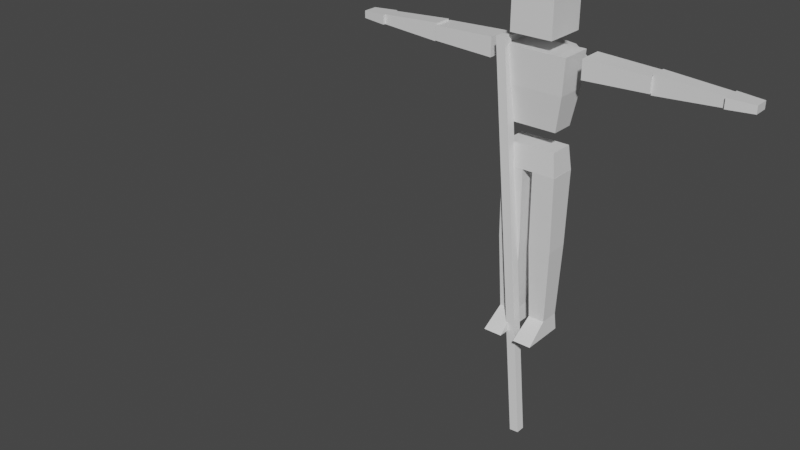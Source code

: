 # Source: Player.blend  (saved by Blender 3.2.14; exported with 4.5.12 LTS)
import bpy
from mathutils import Matrix  # noqa: F401  (used for matrix-valued properties, if any)

bpy.ops.wm.read_factory_settings(use_empty=True)
scene = bpy.context.scene
scene.name = 'Scene'

# ---- collections
col_collection = bpy.data.collections.new('Collection'); scene.collection.children.link(col_collection)

# ---- materials (node trees are filled in below, after node groups)
mat_material = bpy.data.materials.new('Material')
mat_material.alpha_threshold = 0.0
mat_material.line_color = (0.0, 0.0, 0.0, 1.0)

# ---- material node trees
mat_material.use_nodes = True; mat_material.node_tree.nodes.clear()
_N = mat_material.node_tree.nodes; _L = mat_material.node_tree.links
n0 = _N.new('ShaderNodeOutputMaterial'); n0.name = 'Material Output'; n0.location = (300, 300)
n1 = _N.new('ShaderNodeBsdfPrincipled'); n1.name = 'Principled BSDF'; n1.location = (10, 300)
n1.distribution = 'GGX'
n1.subsurface_method = 'RANDOM_WALK_SKIN'
n1.inputs[2].default_value = 0.4
n1.inputs[3].default_value = 1.45
n1.inputs[27].default_value = (0.0, 0.0, 0.0, 1.0)
n1.inputs[28].default_value = 1.0
_L.new(n1.outputs[0], n0.inputs[0])
n0.is_active_output = True

# ---- world
world_world = bpy.data.worlds.new('World'); scene.world = world_world
world_world.use_nodes = True; world_world.node_tree.nodes.clear()
_N = world_world.node_tree.nodes; _L = world_world.node_tree.links
n0 = _N.new('ShaderNodeOutputWorld'); n0.name = 'World Output'; n0.location = (300, 300)
n1 = _N.new('ShaderNodeBackground'); n1.name = 'Background'; n1.location = (10, 300)
n1.inputs[0].default_value = (0.05088, 0.05088, 0.05088, 1.0)
_L.new(n1.outputs[0], n0.inputs[0])
n0.is_active_output = True
world_world.color = (0.05088, 0.05088, 0.05088)
world_world.use_sun_shadow = False
world_world.sun_shadow_jitter_overblur = 0.0

# ---- meshes
me_cube = bpy.data.meshes.new('Cube')
me_cube.from_pydata([(0.15, 0.05863, 0.495), (0.1326, 0.05377, 0.09), (0.15, -0.06778, 0.495), (0.1326, -0.05377, 0.09), (0.04489, 0.05377, 0.09), (0.0275, -0.06778, 0.495), (0.04489, -0.05377, 0.09), (0.0275, 0.05863, 0.495), (0.1344, 0.06651, 1.025), (0.1495, 0.075, 0.9), (0.1344, -0.06651, 1.025), (0.1495, -0.075, 0.9), (0.1766, 0.08824, 1.505), (0.1321, 0.06276, 1.125), (0.1766, -0.08824, 1.505), (0.1321, -0.06276, 1.125), (0.1125, 0.1125, 1.8), (0.1125, 0.1125, 1.575), (0.1125, -0.1125, 1.8), (0.1125, -0.1125, 1.575), (0.15, 0.075, 0.9), (0.15, 0.05863, 0.495), (0.15, -0.075, 0.9), (0.15, -0.06778, 0.495), (0.0275, 0.05863, 0.495), (0.0275, -0.075, 0.9), (0.0275, -0.06778, 0.495), (0.0275, 0.075, 0.9), (0.2475, -0.06533, 1.412), (0.2475, 0.06533, 1.412), (0.2475, -0.06533, 1.513), (0.2475, 0.06533, 1.513), (0.585, -0.0577, 1.424), (0.585, 0.0577, 1.424), (0.585, 0.0577, 1.501), (0.585, -0.0577, 1.501), (0.585, -0.04612, 1.415), (0.585, 0.04612, 1.415), (0.585, -0.04612, 1.51), (0.585, 0.04612, 1.51), (0.9225, -0.04043, 1.437), (0.9225, 0.04043, 1.437), (0.9225, 0.04043, 1.488), (0.9225, -0.04043, 1.488), (0.1641, 0.08016, 1.315), (0.1641, -0.08016, 1.315), (1.058, -0.03964, 1.482), (1.058, -0.03964, 1.443), (1.058, 0.03964, 1.482), (1.058, 0.03964, 1.443), (0.9225, 0.05377, 1.488), (0.9225, 0.05377, 1.437), (0.9225, -0.05377, 1.437), (0.9225, -0.05377, 1.488), (0.04489, -0.05377, 0.09), (0.04489, 0.05377, 0.09), (0.1326, -0.05377, 0.09), (0.1326, 0.05377, 0.09), (0.03771, -0.18, 6.706e-09), (0.03771, 0.05823, 6.706e-09), (0.1398, 0.05823, 6.706e-09), (0.1398, -0.18, 6.706e-09), (-0.15, 0.05863, 0.495), (-0.1326, 0.05377, 0.09), (-0.15, -0.06778, 0.495), (-0.1326, -0.05377, 0.09), (-0.04489, 0.05377, 0.09), (-0.0275, -0.06778, 0.495), (-0.04489, -0.05377, 0.09), (-0.0275, 0.05863, 0.495), (-0.1344, 0.06651, 1.025), (-0.1495, 0.075, 0.9), (-0.1344, -0.06651, 1.025), (-0.1495, -0.075, 0.9), (-0.1766, 0.08824, 1.505), (-0.1321, 0.06276, 1.125), (-0.1766, -0.08824, 1.505), (-0.1321, -0.06276, 1.125), (-0.1125, 0.1125, 1.8), (-0.1125, 0.1125, 1.575), (-0.1125, -0.1125, 1.8), (-0.1125, -0.1125, 1.575), (-0.15, 0.075, 0.9), (-0.15, 0.05863, 0.495), (-0.15, -0.075, 0.9), (-0.15, -0.06778, 0.495), (-0.0275, 0.05863, 0.495), (-0.0275, -0.075, 0.9), (-0.0275, -0.06778, 0.495), (-0.0275, 0.075, 0.9), (-0.2475, -0.06533, 1.412), (-0.2475, 0.06533, 1.412), (-0.2475, -0.06533, 1.513), (-0.2475, 0.06533, 1.513), (-0.585, -0.0577, 1.424), (-0.585, 0.0577, 1.424), (-0.585, 0.0577, 1.501), (-0.585, -0.0577, 1.501), (-0.585, -0.04612, 1.415), (-0.585, 0.04612, 1.415), (-0.585, -0.04612, 1.51), (-0.585, 0.04612, 1.51), (-0.9225, -0.04043, 1.437), (-0.9225, 0.04043, 1.437), (-0.9225, 0.04043, 1.488), (-0.9225, -0.04043, 1.488), (-0.1641, 0.08016, 1.315), (-0.1641, -0.08016, 1.315), (-1.058, -0.03964, 1.482), (-1.058, -0.03964, 1.443), (-1.058, 0.03964, 1.482), (-1.058, 0.03964, 1.443), (-0.9225, 0.05377, 1.488), (-0.9225, 0.05377, 1.437), (-0.9225, -0.05377, 1.437), (-0.9225, -0.05377, 1.488), (-0.04489, -0.05377, 0.09), (-0.04489, 0.05377, 0.09), (-0.1326, -0.05377, 0.09), (-0.1326, 0.05377, 0.09), (-0.03771, -0.18, 6.706e-09), (-0.03771, 0.05823, 6.706e-09), (-0.1398, 0.05823, 6.706e-09), (-0.1398, -0.18, 6.706e-09)], [], [(4, 1, 3, 6), (1, 0, 2, 3), (4, 7, 0, 1), (3, 2, 5, 6), (4, 6, 5, 7), (0, 7, 5, 2), (73, 11, 10, 72), (9, 8, 10, 11), (11, 73, 71, 9), (107, 45, 14, 76), (44, 12, 14, 45), (15, 77, 75, 13), (81, 19, 18, 80), (17, 16, 18, 19), (19, 81, 79, 17), (24, 21, 23, 26), (21, 20, 22, 23), (24, 27, 20, 21), (23, 22, 25, 26), (24, 26, 25, 27), (20, 27, 25, 22), (32, 28, 29, 33), (33, 29, 31, 34), (34, 31, 30, 35), (35, 30, 28, 32), (31, 29, 28, 30), (35, 32, 33, 34), (40, 36, 37, 41), (41, 37, 39, 42), (42, 39, 38, 43), (43, 38, 36, 40), (39, 37, 36, 38), (51, 50, 48, 49), (44, 106, 74, 12), (13, 44, 45, 15), (46, 47, 49, 48), (53, 52, 47, 46), (52, 51, 49, 47), (50, 53, 46, 48), (43, 40, 41, 42), (53, 50, 51, 52), (70, 72, 10, 8), (17, 79, 78, 16), (13, 75, 106, 44), (74, 76, 14, 12), (9, 71, 70, 8), (78, 80, 18, 16), (57, 55, 54, 56), (60, 61, 58, 59), (56, 61, 60, 57), (55, 59, 58, 54), (54, 58, 61, 56), (57, 60, 59, 55), (66, 68, 65, 63), (63, 65, 64, 62), (66, 63, 62, 69), (65, 68, 67, 64), (66, 69, 67, 68), (62, 64, 67, 69), (71, 73, 72, 70), (106, 107, 76, 74), (79, 81, 80, 78), (86, 88, 85, 83), (83, 85, 84, 82), (86, 83, 82, 89), (85, 88, 87, 84), (86, 89, 87, 88), (82, 84, 87, 89), (94, 95, 91, 90), (95, 96, 93, 91), (96, 97, 92, 93), (97, 94, 90, 92), (93, 92, 90, 91), (97, 96, 95, 94), (102, 103, 99, 98), (103, 104, 101, 99), (104, 105, 100, 101), (105, 102, 98, 100), (101, 100, 98, 99), (113, 111, 110, 112), (75, 77, 107, 106), (108, 110, 111, 109), (115, 108, 109, 114), (114, 109, 111, 113), (112, 110, 108, 115), (105, 104, 103, 102), (115, 114, 113, 112), (119, 118, 116, 117), (122, 121, 120, 123), (118, 119, 122, 123), (117, 116, 120, 121), (116, 118, 123, 120), (119, 117, 121, 122), (77, 15, 45, 107)])
_uv = me_cube.uv_layers.new(name='UVMap')
_uv.uv.foreach_set('vector', [0.2917, 0.5, 0.375, 0.5, 0.375, 0.75, 0.2917, 0.75, 0.375, 0.5, 0.625, 0.5, 0.625, 0.75, 0.375, 0.75, 0.375, 0.4167, 0.625, 0.4167, 0.625, 0.5, 0.375, 0.5, 0.375, 0.75, 0.625, 0.75, 0.625, 0.8333, 0.375, 0.8333, 0.2917, 0.5, 0.2917, 0.75, 0.625, 0.8333, 0.7083, 0.5, 0.625, 0.5, 0.7083, 0.5, 0.7083, 0.75, 0.625, 0.75, 0.375, 0.75, 0.375, 0.75, 0.625, 0.75, 0.625, 0.75, 0.375, 0.5, 0.625, 0.5, 0.625, 0.75, 0.375, 0.75, 0.375, 0.75, 0.375, 0.75, 0.375, 0.5, 0.375, 0.5, 0.5, 0.75, 0.5, 0.75, 0.625, 0.75, 0.625, 0.75, 0.5, 0.5, 0.625, 0.5, 0.625, 0.75, 0.5, 0.75, 0.375, 0.75, 0.375, 0.75, 0.375, 0.5, 0.375, 0.5, 0.375, 0.75, 0.375, 0.75, 0.625, 0.75, 0.625, 0.75, 0.375, 0.5, 0.625, 0.5, 0.625, 0.75, 0.375, 0.75, 0.375, 0.75, 0.375, 0.75, 0.375, 0.5, 0.375, 0.5, 0.2917, 0.5, 0.375, 0.5, 0.375, 0.75, 0.2917, 0.75, 0.375, 0.5, 0.625, 0.5, 0.625, 0.75, 0.375, 0.75, 0.375, 0.4167, 0.625, 0.4167, 0.625, 0.5, 0.375, 0.5, 0.375, 0.75, 0.625, 0.75, 0.625, 0.8333, 0.375, 0.8333, 0.2917, 0.5, 0.2917, 0.75, 0.625, 0.8333, 0.7083, 0.5, 0.625, 0.5, 0.7083, 0.5, 0.7083, 0.75, 0.625, 0.75, 0.5, 0.0, 0.625, 0.0, 0.625, 0.25, 0.5, 0.25, 0.5, 0.25, 0.625, 0.25, 0.625, 0.5, 0.5, 0.5, 0.5, 0.5, 0.625, 0.5, 0.625, 0.75, 0.5, 0.75, 0.5, 0.75, 0.625, 0.75, 0.625, 1.0, 0.5, 1.0, 0.625, 0.5, 0.875, 0.5, 0.875, 0.75, 0.625, 0.75, 0.5, 0.75, 0.5, 0.0, 0.5, 0.25, 0.5, 0.5, 0.5, 0.0, 0.625, 0.0, 0.625, 0.25, 0.5, 0.25, 0.5, 0.25, 0.625, 0.25, 0.625, 0.5, 0.5, 0.5, 0.5, 0.5, 0.625, 0.5, 0.625, 0.75, 0.5, 0.75, 0.5, 0.75, 0.625, 0.75, 0.625, 1.0, 0.5, 1.0, 0.625, 0.5, 0.875, 0.5, 0.875, 0.75, 0.625, 0.75, 0.5, 0.25, 0.5, 0.5, 0.5, 0.5, 0.5, 0.25, 0.5, 0.5, 0.5, 0.5, 0.625, 0.5, 0.625, 0.5, 0.375, 0.5, 0.5, 0.5, 0.5, 0.75, 0.375, 0.75, 0.5, 0.75, 0.5, 0.0, 0.5, 0.25, 0.5, 0.5, 0.5, 0.75, 0.5, 1.0, 0.5, 1.0, 0.5, 0.75, 0.5, 0.0, 0.5, 0.25, 0.5, 0.25, 0.5, 0.0, 0.5, 0.5, 0.5, 0.75, 0.5, 0.75, 0.5, 0.5, 0.5, 0.75, 0.5, 0.0, 0.5, 0.25, 0.5, 0.5, 0.5, 0.75, 0.5, 0.5, 0.5, 0.25, 0.5, 0.0, 0.625, 0.5, 0.625, 0.75, 0.625, 0.75, 0.625, 0.5, 0.375, 0.5, 0.375, 0.5, 0.625, 0.5, 0.625, 0.5, 0.375, 0.5, 0.375, 0.5, 0.5, 0.5, 0.5, 0.5, 0.625, 0.5, 0.625, 0.75, 0.625, 0.75, 0.625, 0.5, 0.375, 0.5, 0.375, 0.5, 0.625, 0.5, 0.625, 0.5, 0.625, 0.5, 0.625, 0.75, 0.625, 0.75, 0.625, 0.5, 0.625, 0.5, 0.875, 0.5, 0.875, 0.75, 0.625, 0.75, 0.625, 0.5, 0.625, 0.75, 0.875, 0.75, 0.875, 0.5, 0.625, 0.75, 0.625, 0.75, 0.625, 0.5, 0.625, 0.5, 0.875, 0.5, 0.875, 0.5, 0.875, 0.75, 0.875, 0.75, 0.875, 0.75, 0.875, 0.75, 0.625, 0.75, 0.625, 0.75, 0.625, 0.5, 0.625, 0.5, 0.875, 0.5, 0.875, 0.5, 0.2917, 0.5, 0.2917, 0.75, 0.375, 0.75, 0.375, 0.5, 0.375, 0.5, 0.375, 0.75, 0.625, 0.75, 0.625, 0.5, 0.375, 0.4167, 0.375, 0.5, 0.625, 0.5, 0.625, 0.4167, 0.375, 0.75, 0.375, 0.8333, 0.625, 0.8333, 0.625, 0.75, 0.2917, 0.5, 0.7083, 0.5, 0.625, 0.8333, 0.2917, 0.75, 0.625, 0.5, 0.625, 0.75, 0.7083, 0.75, 0.7083, 0.5, 0.375, 0.5, 0.375, 0.75, 0.625, 0.75, 0.625, 0.5, 0.5, 0.5, 0.5, 0.75, 0.625, 0.75, 0.625, 0.5, 0.375, 0.5, 0.375, 0.75, 0.625, 0.75, 0.625, 0.5, 0.2917, 0.5, 0.2917, 0.75, 0.375, 0.75, 0.375, 0.5, 0.375, 0.5, 0.375, 0.75, 0.625, 0.75, 0.625, 0.5, 0.375, 0.4167, 0.375, 0.5, 0.625, 0.5, 0.625, 0.4167, 0.375, 0.75, 0.375, 0.8333, 0.625, 0.8333, 0.625, 0.75, 0.2917, 0.5, 0.7083, 0.5, 0.625, 0.8333, 0.2917, 0.75, 0.625, 0.5, 0.625, 0.75, 0.7083, 0.75, 0.7083, 0.5, 0.5, 0.0, 0.5, 0.25, 0.625, 0.25, 0.625, 0.0, 0.5, 0.25, 0.5, 0.5, 0.625, 0.5, 0.625, 0.25, 0.5, 0.5, 0.5, 0.75, 0.625, 0.75, 0.625, 0.5, 0.5, 0.75, 0.5, 1.0, 0.625, 1.0, 0.625, 0.75, 0.625, 0.5, 0.625, 0.75, 0.875, 0.75, 0.875, 0.5, 0.5, 0.75, 0.5, 0.5, 0.5, 0.25, 0.5, 0.0, 0.5, 0.0, 0.5, 0.25, 0.625, 0.25, 0.625, 0.0, 0.5, 0.25, 0.5, 0.5, 0.625, 0.5, 0.625, 0.25, 0.5, 0.5, 0.5, 0.75, 0.625, 0.75, 0.625, 0.5, 0.5, 0.75, 0.5, 1.0, 0.625, 1.0, 0.625, 0.75, 0.625, 0.5, 0.625, 0.75, 0.875, 0.75, 0.875, 0.5, 0.5, 0.25, 0.5, 0.25, 0.5, 0.5, 0.5, 0.5, 0.375, 0.5, 0.375, 0.75, 0.5, 0.75, 0.5, 0.5, 0.5, 0.75, 0.5, 0.5, 0.5, 0.25, 0.5, 0.0, 0.5, 0.75, 0.5, 0.75, 0.5, 1.0, 0.5, 1.0, 0.5, 0.0, 0.5, 0.0, 0.5, 0.25, 0.5, 0.25, 0.5, 0.5, 0.5, 0.5, 0.5, 0.75, 0.5, 0.75, 0.5, 0.75, 0.5, 0.5, 0.5, 0.25, 0.5, 0.0, 0.5, 0.75, 0.5, 0.0, 0.5, 0.25, 0.5, 0.5, 0.625, 0.5, 0.625, 0.75, 0.875, 0.75, 0.875, 0.5, 0.625, 0.5, 0.875, 0.5, 0.875, 0.75, 0.625, 0.75, 0.625, 0.75, 0.625, 0.5, 0.625, 0.5, 0.625, 0.75, 0.875, 0.5, 0.875, 0.75, 0.875, 0.75, 0.875, 0.5, 0.875, 0.75, 0.625, 0.75, 0.625, 0.75, 0.875, 0.75, 0.625, 0.5, 0.875, 0.5, 0.875, 0.5, 0.625, 0.5, 0.375, 0.75, 0.375, 0.75, 0.5, 0.75, 0.5, 0.75])
me_cube.materials.append(mat_material)
me_cube.use_mirror_vertex_groups = False
me_cube.update()
me_cube_001 = bpy.data.meshes.new('Cube.001')
me_cube_001.from_pydata([(-0.025, -1.554, -0.025), (-0.025, -1.554, 0.025), (-0.025, 0.6085, -0.025), (-0.025, 0.6085, 0.025), (0.025, -1.554, -0.025), (0.025, -1.554, 0.025), (0.025, 0.6085, -0.025), (0.025, 0.6085, 0.025), (-0.025, -1.284, -0.025), (-0.025, -1.284, 0.025), (0.025, -1.284, -0.025), (0.025, -1.284, 0.025), (0.025, -1.295, 0.01057), (0.025, -1.543, 0.01057), (0.025, -1.543, -0.01057), (0.025, -1.295, -0.01057), (0.025, -1.295, 0.01057), (0.025, -1.543, 0.01057), (0.025, -1.543, -0.01057), (0.025, -1.295, -0.01057), (0.8223, -1.194, -1.985e-07), (0.2173, -1.308, -0.009509), (0.419, -1.3, -0.006331), (0.6206, -1.254, -0.004514), (0.6206, -1.36, -0.004514), (0.419, -1.449, -0.006331), (0.2173, -1.531, -0.009509), (0.2173, -1.531, 0.009509), (0.419, -1.449, 0.006331), (0.6206, -1.36, 0.004513), (0.6206, -1.254, 0.004513), (0.419, -1.3, 0.006331), (0.2173, -1.308, 0.009509)], [], [(8, 9, 3, 2), (2, 3, 7, 6), (11, 5, 13, 12), (4, 5, 1, 0), (8, 10, 4, 0), (11, 9, 1, 5), (7, 3, 9, 11), (2, 6, 10, 8), (6, 7, 11, 10), (0, 1, 9, 8), (14, 15, 19, 18), (5, 4, 14, 13), (10, 11, 12, 15), (4, 10, 15, 14), (24, 23, 20), (12, 13, 17, 16), (15, 12, 16, 19), (13, 14, 18, 17), (30, 29, 20), (23, 30, 20), (29, 24, 20), (17, 18, 26, 27), (27, 26, 25, 28), (28, 25, 24, 29), (19, 16, 32, 21), (21, 32, 31, 22), (22, 31, 30, 23), (16, 17, 27, 32), (32, 27, 28, 31), (31, 28, 29, 30), (18, 19, 21, 26), (26, 21, 22, 25), (25, 22, 23, 24)])
_uv = me_cube_001.uv_layers.new(name='UVMap')
_uv.uv.foreach_set('vector', [0.375, 0.0375, 0.625, 0.0375, 0.625, 0.25, 0.375, 0.25, 0.375, 0.25, 0.625, 0.25, 0.625, 0.5, 0.375, 0.5, 0.625, 0.7125, 0.625, 0.75, 0.625, 0.75, 0.625, 0.7125, 0.375, 0.75, 0.625, 0.75, 0.625, 1.0, 0.375, 1.0, 0.125, 0.7125, 0.375, 0.7125, 0.375, 0.75, 0.125, 0.75, 0.625, 0.7125, 0.875, 0.7125, 0.875, 0.75, 0.625, 0.75, 0.625, 0.5, 0.875, 0.5, 0.875, 0.7125, 0.625, 0.7125, 0.125, 0.5, 0.375, 0.5, 0.375, 0.7125, 0.125, 0.7125, 0.375, 0.5, 0.625, 0.5, 0.625, 0.7125, 0.375, 0.7125, 0.375, 0.0, 0.625, 0.0, 0.625, 0.0375, 0.375, 0.0375, 0.375, 0.75, 0.375, 0.7125, 0.375, 0.7125, 0.375, 0.75, 0.625, 0.75, 0.375, 0.75, 0.375, 0.75, 0.625, 0.75, 0.375, 0.7125, 0.625, 0.7125, 0.625, 0.7125, 0.375, 0.7125, 0.375, 0.75, 0.375, 0.7125, 0.375, 0.7125, 0.375, 0.75, 0.375, 0.75, 0.375, 0.7125, 0.375, 0.75, 0.625, 0.7125, 0.625, 0.75, 0.625, 0.75, 0.625, 0.7125, 0.375, 0.7125, 0.625, 0.7125, 0.625, 0.7125, 0.375, 0.7125, 0.625, 0.75, 0.375, 0.75, 0.375, 0.75, 0.625, 0.75, 0.625, 0.7125, 0.625, 0.75, 0.625, 0.7125, 0.375, 0.7125, 0.625, 0.7125, 0.375, 0.7125, 0.625, 0.75, 0.375, 0.75, 0.625, 0.75, 0.625, 0.75, 0.375, 0.75, 0.375, 0.75, 0.625, 0.75, 0.625, 0.75, 0.375, 0.75, 0.375, 0.75, 0.625, 0.75, 0.625, 0.75, 0.375, 0.75, 0.375, 0.75, 0.625, 0.75, 0.375, 0.7125, 0.625, 0.7125, 0.625, 0.7125, 0.375, 0.7125, 0.375, 0.7125, 0.625, 0.7125, 0.625, 0.7125, 0.375, 0.7125, 0.375, 0.7125, 0.625, 0.7125, 0.625, 0.7125, 0.375, 0.7125, 0.625, 0.7125, 0.625, 0.75, 0.625, 0.75, 0.625, 0.7125, 0.625, 0.7125, 0.625, 0.75, 0.625, 0.75, 0.625, 0.7125, 0.625, 0.7125, 0.625, 0.75, 0.625, 0.75, 0.625, 0.7125, 0.375, 0.75, 0.375, 0.7125, 0.375, 0.7125, 0.375, 0.75, 0.375, 0.75, 0.375, 0.7125, 0.375, 0.7125, 0.375, 0.75, 0.375, 0.75, 0.375, 0.7125, 0.375, 0.7125, 0.375, 0.75])
me_cube_001.materials.append(None)
me_cube_001.update()
arm_armature = bpy.data.armatures.new('Armature')  # bones are not reproduced

# ---- objects
ob_mesh = bpy.data.objects.new('Mesh', me_cube)
ob_armature = bpy.data.objects.new('Armature', arm_armature)
ob_scythe = bpy.data.objects.new('Scythe', me_cube_001)

# ---- transforms, parenting, visibility, modifiers, constraints
ob_mesh.parent = ob_armature
ob_mesh.location = (0.0, 0.0, 0.0)
ob_mesh.lock_rotations_4d = False
ob_mesh.empty_display_type = 'ARROWS'
ob_mesh.lineart.crease_threshold = 0.0
_vg = ob_mesh.vertex_groups.new(name='Thigh.L')
_vg.add([20, 21, 22, 23, 24, 25, 26, 27], 1.0, 'REPLACE')
_vg = ob_mesh.vertex_groups.new(name='Shin.L')
_vg.add([0, 1, 2, 3, 4, 5, 6, 7], 1.0, 'REPLACE')
_vg = ob_mesh.vertex_groups.new(name='Foot.L')
_vg.add([54, 55, 56, 57, 58, 59, 60, 61], 1.0, 'REPLACE')
_vg = ob_mesh.vertex_groups.new(name='Hips')
_vg.add([8, 9, 10, 11, 70, 71, 72, 73], 1.0, 'REPLACE')
_vg = ob_mesh.vertex_groups.new(name='Midriff')
for _i, _w in zip([13, 15, 44, 45, 75, 77, 106, 107], [1.0, 1.0, 0.5, 0.5, 1.0, 1.0, 0.5, 0.5]): _vg.add([_i], _w, 'REPLACE')
_vg = ob_mesh.vertex_groups.new(name='Chest')
for _i, _w in zip([12, 14, 44, 45, 74, 76, 106, 107], [1.0, 1.0, 0.5, 0.5, 1.0, 1.0, 0.5, 0.5]): _vg.add([_i], _w, 'REPLACE')
_vg = ob_mesh.vertex_groups.new(name='Neck')
_vg = ob_mesh.vertex_groups.new(name='Head')
for _i, _w in zip([16, 17, 18, 19, 78, 79, 80, 81], [0.5, 0.5, 0.5, 0.5, 0.5, 0.5, 0.5, 0.5]): _vg.add([_i], _w, 'REPLACE')
_vg = ob_mesh.vertex_groups.new(name='Shoulder.L')
_vg = ob_mesh.vertex_groups.new(name='Upperarm.L')
for _i, _w in zip([28, 29, 30, 31, 32, 33, 34, 35], [0.5, 0.5, 0.5, 0.5, 0.5, 0.5, 0.5, 0.5]): _vg.add([_i], _w, 'REPLACE')
_vg = ob_mesh.vertex_groups.new(name='Forearm.L')
for _i, _w in zip([36, 37, 38, 39, 40, 41, 42, 43, 46, 47, 48, 49, 50, 51, 52, 53], [0.5, 0.5, 0.5, 0.5, 0.5, 0.5, 0.5, 0.5, 0.5, 0.5, 0.5, 0.5, 0.5, 0.5, 0.5, 0.5]): _vg.add([_i], _w, 'REPLACE')
_vg = ob_mesh.vertex_groups.new(name='Hand.L')
_vg.add([46, 47, 48, 49, 50, 51, 52, 53], 1.0, 'REPLACE')
_vg = ob_mesh.vertex_groups.new(name='Shoulder.R')
_vg = ob_mesh.vertex_groups.new(name='Upperarm.R')
for _i, _w in zip([90, 91, 92, 93, 94, 95, 96, 97], [0.5, 0.5, 0.5, 0.5, 0.5, 0.5, 0.5, 0.5]): _vg.add([_i], _w, 'REPLACE')
_vg = ob_mesh.vertex_groups.new(name='Forearm.R')
for _i, _w in zip([98, 99, 100, 101, 102, 103, 104, 105], [0.5, 0.5, 0.5, 0.5, 0.5, 0.5, 0.5, 0.5]): _vg.add([_i], _w, 'REPLACE')
_vg = ob_mesh.vertex_groups.new(name='Hand.R')
_vg.add([108, 109, 110, 111, 112, 113, 114, 115], 1.0, 'REPLACE')
_vg = ob_mesh.vertex_groups.new(name='Thigh.R')
for _i, _w in zip([82, 83, 84, 85, 86, 87, 88, 89], [0.5, 0.5, 0.5, 0.5, 0.5, 0.5, 0.5, 0.5]): _vg.add([_i], _w, 'REPLACE')
_vg = ob_mesh.vertex_groups.new(name='Shin.R')
for _i, _w in zip([62, 63, 64, 65, 66, 67, 68, 69], [0.5, 0.5, 0.5, 0.5, 0.5, 0.5, 0.5, 0.5]): _vg.add([_i], _w, 'REPLACE')
_vg = ob_mesh.vertex_groups.new(name='Foot.R')
for _i, _w in zip([116, 117, 118, 119, 120, 121, 122, 123], [0.5, 0.5, 0.5, 0.5, 0.5, 0.5, 0.5, 0.5]): _vg.add([_i], _w, 'REPLACE')
_m = ob_mesh.modifiers.new('Armature', 'ARMATURE')
_m.object = ob_armature
ob_armature.location = (0.0, 0.0, 0.0)
ob_armature.show_in_front = True
ob_scythe.parent = ob_armature
ob_scythe.matrix_parent_inverse = Matrix(((0.0, 0.09068, 0.9959, -1.456), (-1.0, 1.979e-09, -6.043e-08, -1.057), (0.0, -0.9959, 0.09068, -0.1326), (0.0, -0.0, -0.0, 1.0)))
ob_scythe.location = (-0.9675, 0.0, 1.44)
ob_scythe.rotation_euler = (0.0, 3.142, 0.0)

# ---- collection membership
col_collection.objects.link(ob_mesh)
col_collection.objects.link(ob_armature)
col_collection.objects.link(ob_scythe)

# ---- scene / render settings (as saved in the file)
scene.frame_start = 0; scene.frame_end = 120; scene.frame_set(78)
scene.render.engine = 'BLENDER_WORKBENCH'
scene.render.fps = 60
scene.cycles.sampling_pattern = 'TABULATED_SOBOL'
scene.cycles.use_light_tree = False
scene.view_settings.view_transform = 'Filmic'
bpy.context.view_layer.update()

# ---- added for rendering (the .blend has no active camera and no usable light): camera, sun
cam_auto = bpy.data.cameras.new('AutoCamera')
cam_auto.lens = 50.0
cam_auto.sensor_width = 36.0
cam_auto.clip_end = 1000.0
ob_auto_camera = bpy.data.objects.new('AutoCamera', cam_auto)
scene.collection.objects.link(ob_auto_camera)
ob_auto_camera.location = (2.64507, -4.20436, 3.09933)
ob_auto_camera.rotation_euler = (1.09748, -7.21219e-08, 0.694738)
scene.camera = ob_auto_camera
light_auto_sun = bpy.data.lights.new('AutoSun', 'SUN')
light_auto_sun.energy = 3.0
light_auto_sun.angle = 0.0523599
ob_auto_sun = bpy.data.objects.new('AutoSun', light_auto_sun)
scene.collection.objects.link(ob_auto_sun)
ob_auto_sun.rotation_euler = (0.872665, 0.174533, 0.523599)
bpy.context.view_layer.update()
